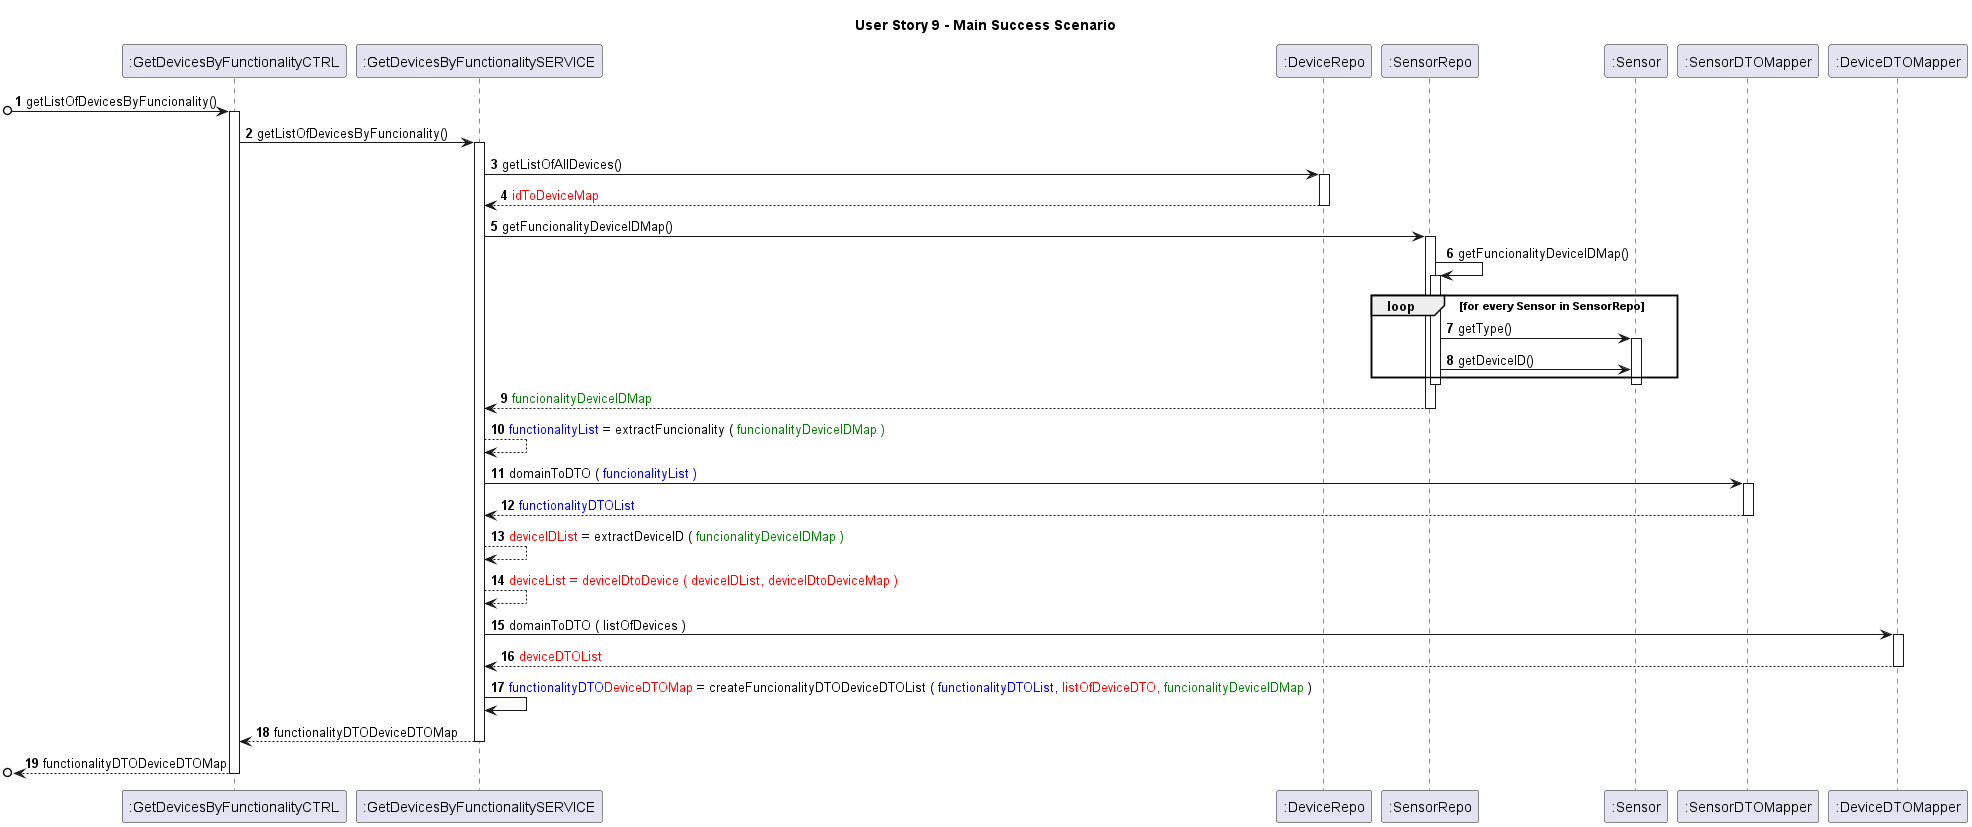

The diagram above was rendered by PlantUML. Its source (embedded in the PNG):
@startuml

title User Story 9 - Main Success Scenario

autonumber

participant ":GetDevicesByFunctionalityCTRL" as C
participant ":GetDevicesByFunctionalitySERVICE" as CS
participant ":DeviceRepo" as DR
participant ":SensorRepo" as SR
participant ":Sensor" as S
participant ":SensorDTOMapper" as SM
participant ":DeviceDTOMapper" as DM

'1
    [o-> C : getListOfDevicesByFuncionality()
    activate C
'2
    C -> CS : getListOfDevicesByFuncionality()
    activate CS
'3
    CS -> DR : getListOfAllDevices()
    activate DR
'4
    DR --> CS : <color:red>idToDeviceMap
    deactivate DR
'5
    CS -> SR : getFuncionalityDeviceIDMap()
    activate SR
'6
    SR -> SR : getFuncionalityDeviceIDMap()
    activate SR
'7 and 8
    loop for every Sensor in SensorRepo
    SR -> S : getType()
    activate S
    SR -> S : getDeviceID()
    end
    deactivate SR
    deactivate S
'9
    SR --> CS : <color:green>funcionalityDeviceIDMap
    deactivate SR
'10
    CS --> CS : <color:blue>functionalityList<color:black> = extractFuncionality ( <color:green>funcionalityDeviceIDMap )
'11
    CS -> SM : domainToDTO ( <color:blue>funcionalityList )
    activate SM
'12
    SM --> CS : <color:blue>functionalityDTOList
    deactivate SM
'13
    CS --> CS : <color:red>deviceIDList<color:black> = extractDeviceID ( <color:green>funcionalityDeviceIDMap )
'14
    CS --> CS : <color:red>deviceList = deviceIDtoDevice ( deviceIDList, deviceIDtoDeviceMap )
'15
    CS -> DM : domainToDTO ( listOfDevices )
    activate DM
'16
    DM --> CS : <color:red>deviceDTOList
    deactivate DM
'17
    CS -> CS : <color:blue>functionalityDTO<color:red>DeviceDTOMap<color:black> = createFuncionalityDTODeviceDTOList ( <color:blue>functionalityDTOList, <color:red>listOfDeviceDTO, <color:green>funcionalityDeviceIDMap<color:black> )
'18
    CS --> C : functionalityDTODeviceDTOMap
    deactivate CS
'19
    [o<-- C : functionalityDTODeviceDTOMap
    deactivate C

@enduml